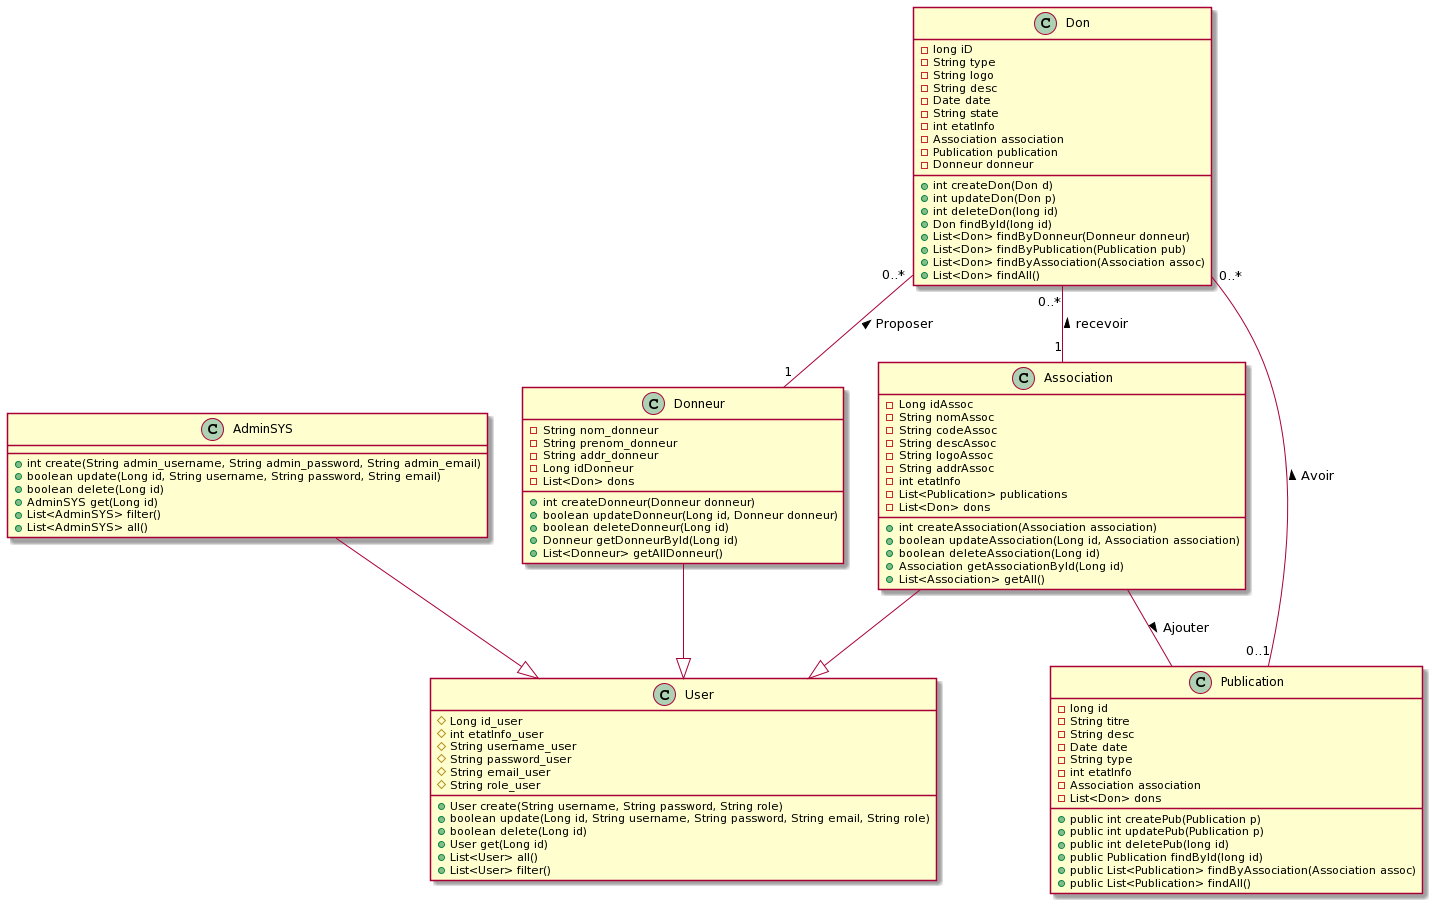

The diagram above was rendered by PlantUML. Its source (embedded in the PNG):
@startuml
class Association {
    -Long idAssoc
    -String nomAssoc
    -String codeAssoc
    -String descAssoc
    -String logoAssoc
    -String addrAssoc
    -int etatInfo
    -List<Publication> publications
    -List<Don> dons
    +int createAssociation(Association association)
    +boolean updateAssociation(Long id, Association association)
    +boolean deleteAssociation(Long id)
    +Association getAssociationById(Long id)
    +List<Association> getAll()
}
class User {
    #Long id_user
    #int etatInfo_user
    #String username_user
    #String password_user
    #String email_user
    #String role_user
    +User create(String username, String password, String role)
    +boolean update(Long id, String username, String password, String email, String role)
    +boolean delete(Long id)
    +User get(Long id)
    +List<User> all()
    +List<User> filter()
}
class AdminSYS {
    +int create(String admin_username, String admin_password, String admin_email)
    +boolean update(Long id, String username, String password, String email)
    +boolean delete(Long id)
    +AdminSYS get(Long id)
    +List<AdminSYS> filter()
    +List<AdminSYS> all()
}
class Donneur{
    -String nom_donneur
    -String prenom_donneur
    -String addr_donneur
    -Long idDonneur
    -List<Don> dons
    +int createDonneur(Donneur donneur)
    +boolean updateDonneur(Long id, Donneur donneur)
    +boolean deleteDonneur(Long id)
    +Donneur getDonneurById(Long id)
    +List<Donneur> getAllDonneur()
}
class Don {
    -long iD
    -String type
    -String logo
    -String desc
    -Date date
    -String state
    -int etatInfo
    -Association association
    -Publication publication
    -Donneur donneur
    +int createDon(Don d)
    +int updateDon(Don p)
    +int deleteDon(long id)
    +Don findById(long id)
    +List<Don> findByDonneur(Donneur donneur)
    +List<Don> findByPublication(Publication pub)
    +List<Don> findByAssociation(Association assoc)
    +List<Don> findAll()
}
class Publication{
    -long id
    -String titre
    -String desc
    -Date date
    -String type
    -int etatInfo
    -Association association
    -List<Don> dons
    +public int createPub(Publication p)
    +public int updatePub(Publication p)
    +public int deletePub(long id)
    +public Publication findById(long id)
    +public List<Publication> findByAssociation(Association assoc)
    +public List<Publication> findAll()
}

Association --|> User
AdminSYS --|> User
Donneur --|> User
Don "0..*" -- "1" Association : < recevoir 
Don "0..*" -- "1" Donneur : < Proposer
Don "0..*" -- "0..1" Publication : < Avoir
Association -- Publication : Ajouter >
@enduml